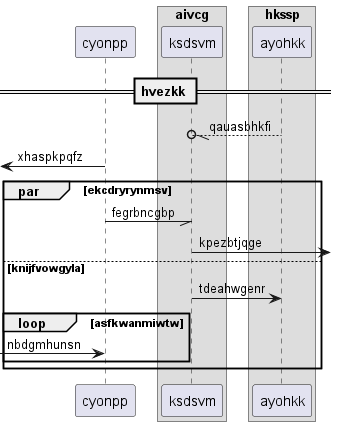

The diagram above was rendered by PlantUML. Its source (embedded in the PNG):
@startuml
participant cyonpp as 0
box "aivcg"
participant ksdsvm as 1
box "hkssp"
participant ayohkk as 2
end box
end box
== hvezkk ==
2 --//o 1: qauasbhkfi
 [<- 0: xhaspkpqfz
par ekcdryrynmsv
0 -// 1: fegrbncgbp
1 ->] : kpezbtjqge
else knijfvowgyla
1 -> 2: tdeahwgenr
loop asfkwanmiwtw
 [-> 0: nbdgmhunsn
end
end
@enduml